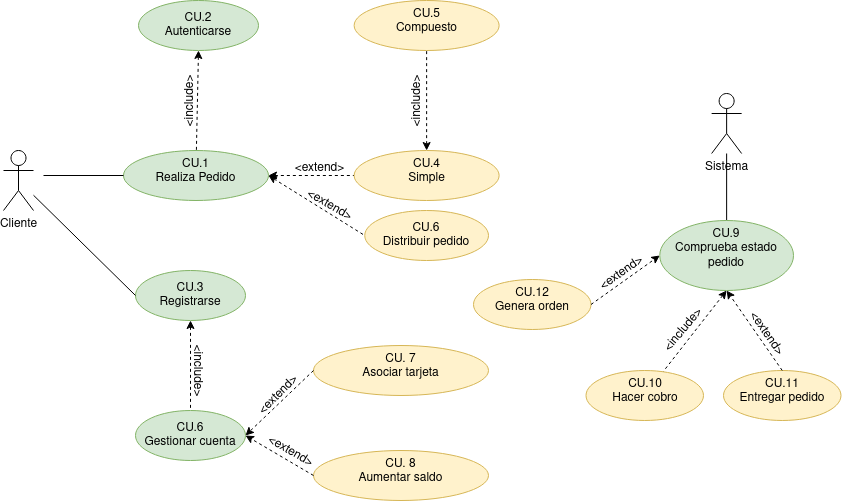

The diagram above was exported from draw.io. Its source (the exported page's mxGraphModel, read from the mxfile embedded in the PNG):
<mxGraphModel dx="1212" dy="680" grid="1" gridSize="10" guides="1" tooltips="1" connect="1" arrows="1" fold="1" page="1" pageScale="1" pageWidth="827" pageHeight="1169" math="0" shadow="0">
  <root>
    <mxCell id="0" />
    <mxCell id="1" parent="0" />
    <mxCell id="iY-8YGhe_flYt-lRE2Xz-5" value="" style="rounded=0;orthogonalLoop=1;jettySize=auto;html=1;entryX=0;entryY=0.5;entryDx=0;entryDy=0;dashed=1;" parent="1" target="iY-8YGhe_flYt-lRE2Xz-4" edge="1">
      <mxGeometry relative="1" as="geometry">
        <mxPoint x="310" y="280" as="sourcePoint" />
      </mxGeometry>
    </mxCell>
    <mxCell id="Gxpi2A33IwqrV3ABIy69-2" value="" style="rounded=0;orthogonalLoop=1;jettySize=auto;html=1;exitX=1;exitY=0.5;exitDx=0;exitDy=0;entryX=0;entryY=0.5;entryDx=0;entryDy=0;startArrow=classic;startFill=1;endArrow=none;endFill=0;dashed=1;" parent="1" source="iY-8YGhe_flYt-lRE2Xz-4" target="Gxpi2A33IwqrV3ABIy69-1" edge="1">
      <mxGeometry relative="1" as="geometry">
        <mxPoint x="274" y="245" as="sourcePoint" />
      </mxGeometry>
    </mxCell>
    <mxCell id="iY-8YGhe_flYt-lRE2Xz-4" value="&lt;div&gt;CU.1&lt;/div&gt;&lt;div&gt;Realiza Pedido&lt;/div&gt;" style="ellipse;whiteSpace=wrap;html=1;verticalAlign=top;fillColor=#d5e8d4;strokeColor=#82b366;" parent="1" vertex="1">
      <mxGeometry x="180" y="250" width="145" height="50" as="geometry" />
    </mxCell>
    <mxCell id="iY-8YGhe_flYt-lRE2Xz-6" value="&lt;div&gt;CU. 7&lt;/div&gt;&lt;div&gt;Asociar tarjeta&lt;/div&gt;" style="ellipse;whiteSpace=wrap;html=1;verticalAlign=top;fillColor=#fff2cc;strokeColor=#d6b656;" parent="1" vertex="1">
      <mxGeometry x="370" y="445" width="175" height="50" as="geometry" />
    </mxCell>
    <mxCell id="iY-8YGhe_flYt-lRE2Xz-8" value="Cliente" style="shape=umlActor;verticalLabelPosition=bottom;verticalAlign=top;html=1;outlineConnect=0;" parent="1" vertex="1">
      <mxGeometry x="60" y="250" width="30" height="60" as="geometry" />
    </mxCell>
    <mxCell id="Gxpi2A33IwqrV3ABIy69-12" value="" style="edgeStyle=none;rounded=0;orthogonalLoop=1;jettySize=auto;html=1;dashed=1;startArrow=classic;startFill=1;endArrow=none;endFill=0;" parent="1" source="iY-8YGhe_flYt-lRE2Xz-9" target="Gxpi2A33IwqrV3ABIy69-11" edge="1">
      <mxGeometry relative="1" as="geometry" />
    </mxCell>
    <mxCell id="iY-8YGhe_flYt-lRE2Xz-9" value="&lt;div&gt;CU.3&lt;/div&gt;&lt;div&gt;Registrarse&lt;br&gt;&lt;/div&gt;" style="ellipse;whiteSpace=wrap;html=1;fillColor=#d5e8d4;strokeColor=#82b366;" parent="1" vertex="1">
      <mxGeometry x="192" y="370" width="110" height="50" as="geometry" />
    </mxCell>
    <mxCell id="iY-8YGhe_flYt-lRE2Xz-11" value="" style="endArrow=none;html=1;rounded=0;entryX=0;entryY=0.5;entryDx=0;entryDy=0;endFill=0;" parent="1" source="iY-8YGhe_flYt-lRE2Xz-8" target="iY-8YGhe_flYt-lRE2Xz-9" edge="1">
      <mxGeometry width="50" height="50" relative="1" as="geometry">
        <mxPoint x="390" y="440" as="sourcePoint" />
        <mxPoint x="440" y="390" as="targetPoint" />
      </mxGeometry>
    </mxCell>
    <mxCell id="iY-8YGhe_flYt-lRE2Xz-13" value="&amp;lt;include&amp;gt;" style="text;html=1;align=center;verticalAlign=middle;resizable=0;points=[];autosize=1;strokeColor=none;fillColor=none;rotation=-90;" parent="1" vertex="1">
      <mxGeometry x="207" y="186" width="80" height="30" as="geometry" />
    </mxCell>
    <mxCell id="Gxpi2A33IwqrV3ABIy69-20" value="" style="edgeStyle=none;rounded=0;orthogonalLoop=1;jettySize=auto;html=1;startArrow=none;startFill=0;endArrow=none;endFill=0;" parent="1" source="iY-8YGhe_flYt-lRE2Xz-15" target="Gxpi2A33IwqrV3ABIy69-19" edge="1">
      <mxGeometry relative="1" as="geometry" />
    </mxCell>
    <mxCell id="iY-8YGhe_flYt-lRE2Xz-15" value="Sistema" style="shape=umlActor;verticalLabelPosition=bottom;verticalAlign=top;html=1;outlineConnect=0;" parent="1" vertex="1">
      <mxGeometry x="768.13" y="193" width="30" height="60" as="geometry" />
    </mxCell>
    <mxCell id="iY-8YGhe_flYt-lRE2Xz-16" value="&lt;div&gt;CU.2&lt;/div&gt;&lt;div&gt;Autenticarse&lt;br&gt;&lt;/div&gt;" style="ellipse;whiteSpace=wrap;html=1;fillColor=#d5e8d4;strokeColor=#82b366;" parent="1" vertex="1">
      <mxGeometry x="195" y="100" width="120" height="50" as="geometry" />
    </mxCell>
    <mxCell id="iY-8YGhe_flYt-lRE2Xz-17" value="" style="endArrow=none;html=1;rounded=0;dashed=1;exitX=0.5;exitY=1;exitDx=0;exitDy=0;endFill=0;startArrow=classic;startFill=1;" parent="1" source="iY-8YGhe_flYt-lRE2Xz-16" target="iY-8YGhe_flYt-lRE2Xz-4" edge="1">
      <mxGeometry width="50" height="50" relative="1" as="geometry">
        <mxPoint x="390" y="440" as="sourcePoint" />
        <mxPoint x="400" y="210" as="targetPoint" />
      </mxGeometry>
    </mxCell>
    <mxCell id="iY-8YGhe_flYt-lRE2Xz-20" value="" style="endArrow=none;html=1;rounded=0;entryX=0;entryY=0.5;entryDx=0;entryDy=0;endFill=0;" parent="1" target="iY-8YGhe_flYt-lRE2Xz-4" edge="1">
      <mxGeometry width="50" height="50" relative="1" as="geometry">
        <mxPoint x="100" y="275" as="sourcePoint" />
        <mxPoint x="190" y="385" as="targetPoint" />
      </mxGeometry>
    </mxCell>
    <mxCell id="Gxpi2A33IwqrV3ABIy69-1" value="&lt;div&gt;CU.4&lt;/div&gt;&lt;div&gt;Simple&lt;/div&gt;" style="ellipse;whiteSpace=wrap;html=1;verticalAlign=top;fillColor=#fff2cc;strokeColor=#d6b656;" parent="1" vertex="1">
      <mxGeometry x="410.63" y="250" width="145" height="50" as="geometry" />
    </mxCell>
    <mxCell id="Gxpi2A33IwqrV3ABIy69-3" value="&lt;div&gt;CU.5&lt;/div&gt;&lt;div&gt;Compuesto&lt;/div&gt;" style="ellipse;whiteSpace=wrap;html=1;verticalAlign=top;fillColor=#fff2cc;strokeColor=#d6b656;" parent="1" vertex="1">
      <mxGeometry x="410.63" y="100" width="145" height="50" as="geometry" />
    </mxCell>
    <mxCell id="Gxpi2A33IwqrV3ABIy69-4" value="" style="rounded=0;orthogonalLoop=1;jettySize=auto;html=1;exitX=0.5;exitY=0;exitDx=0;exitDy=0;startArrow=classic;startFill=1;endArrow=none;endFill=0;dashed=1;" parent="1" source="Gxpi2A33IwqrV3ABIy69-1" target="Gxpi2A33IwqrV3ABIy69-3" edge="1">
      <mxGeometry relative="1" as="geometry">
        <mxPoint x="284" y="255" as="sourcePoint" />
        <mxPoint x="373" y="191" as="targetPoint" />
      </mxGeometry>
    </mxCell>
    <mxCell id="Gxpi2A33IwqrV3ABIy69-5" value="&amp;lt;extend&amp;gt;" style="text;html=1;align=center;verticalAlign=middle;resizable=0;points=[];autosize=1;strokeColor=none;fillColor=none;rotation=0;" parent="1" vertex="1">
      <mxGeometry x="340.63" y="253" width="70" height="30" as="geometry" />
    </mxCell>
    <mxCell id="Gxpi2A33IwqrV3ABIy69-11" value="&lt;div&gt;CU.6&lt;/div&gt;&lt;div&gt;Gestionar cuenta&lt;/div&gt;" style="ellipse;whiteSpace=wrap;html=1;fillColor=#d5e8d4;strokeColor=#82b366;" parent="1" vertex="1">
      <mxGeometry x="192" y="510" width="110" height="50" as="geometry" />
    </mxCell>
    <mxCell id="Gxpi2A33IwqrV3ABIy69-13" value="&amp;lt;include&amp;gt;" style="text;html=1;align=center;verticalAlign=middle;resizable=0;points=[];autosize=1;strokeColor=none;fillColor=none;rotation=90;" parent="1" vertex="1">
      <mxGeometry x="215" y="455" width="80" height="30" as="geometry" />
    </mxCell>
    <mxCell id="Gxpi2A33IwqrV3ABIy69-14" value="" style="endArrow=classic;html=1;rounded=0;dashed=1;entryX=1;entryY=0.5;entryDx=0;entryDy=0;exitX=0;exitY=0.5;exitDx=0;exitDy=0;" parent="1" source="iY-8YGhe_flYt-lRE2Xz-6" target="Gxpi2A33IwqrV3ABIy69-11" edge="1">
      <mxGeometry width="50" height="50" relative="1" as="geometry">
        <mxPoint x="480" y="600" as="sourcePoint" />
        <mxPoint x="530" y="550" as="targetPoint" />
      </mxGeometry>
    </mxCell>
    <mxCell id="Gxpi2A33IwqrV3ABIy69-15" value="&lt;div&gt;CU. 8&lt;/div&gt;&lt;div&gt;Aumentar saldo&lt;/div&gt;" style="ellipse;whiteSpace=wrap;html=1;verticalAlign=top;fillColor=#fff2cc;strokeColor=#d6b656;" parent="1" vertex="1">
      <mxGeometry x="370" y="550" width="175" height="50" as="geometry" />
    </mxCell>
    <mxCell id="Gxpi2A33IwqrV3ABIy69-16" value="" style="endArrow=classic;html=1;rounded=0;dashed=1;entryX=1;entryY=0.5;entryDx=0;entryDy=0;exitX=0;exitY=0.5;exitDx=0;exitDy=0;" parent="1" source="Gxpi2A33IwqrV3ABIy69-15" target="Gxpi2A33IwqrV3ABIy69-11" edge="1">
      <mxGeometry width="50" height="50" relative="1" as="geometry">
        <mxPoint x="380" y="480" as="sourcePoint" />
        <mxPoint x="312" y="545" as="targetPoint" />
      </mxGeometry>
    </mxCell>
    <mxCell id="Gxpi2A33IwqrV3ABIy69-17" value="&amp;lt;extend&amp;gt;" style="text;html=1;align=center;verticalAlign=middle;resizable=0;points=[];autosize=1;strokeColor=none;fillColor=none;rotation=-45;" parent="1" vertex="1">
      <mxGeometry x="300" y="480" width="70" height="30" as="geometry" />
    </mxCell>
    <mxCell id="Gxpi2A33IwqrV3ABIy69-18" value="&amp;lt;extend&amp;gt;" style="text;html=1;align=center;verticalAlign=middle;resizable=0;points=[];autosize=1;strokeColor=none;fillColor=none;rotation=30;" parent="1" vertex="1">
      <mxGeometry x="312" y="536" width="70" height="30" as="geometry" />
    </mxCell>
    <mxCell id="Gxpi2A33IwqrV3ABIy69-22" value="" style="edgeStyle=none;rounded=0;orthogonalLoop=1;jettySize=auto;html=1;dashed=1;startArrow=classic;startFill=1;endArrow=none;endFill=0;exitX=0.5;exitY=1;exitDx=0;exitDy=0;" parent="1" source="Gxpi2A33IwqrV3ABIy69-19" target="Gxpi2A33IwqrV3ABIy69-21" edge="1">
      <mxGeometry relative="1" as="geometry" />
    </mxCell>
    <mxCell id="Gxpi2A33IwqrV3ABIy69-19" value="CU.9&lt;br&gt;Comprueba estado pedido" style="ellipse;whiteSpace=wrap;html=1;verticalAlign=top;fillColor=#d5e8d4;strokeColor=#82b366;" parent="1" vertex="1">
      <mxGeometry x="716.25" y="320" width="133.75" height="70" as="geometry" />
    </mxCell>
    <mxCell id="Gxpi2A33IwqrV3ABIy69-21" value="CU.10&lt;br&gt;Hacer cobro" style="ellipse;whiteSpace=wrap;html=1;verticalAlign=top;fillColor=#fff2cc;strokeColor=#d6b656;" parent="1" vertex="1">
      <mxGeometry x="642.5" y="470" width="117.5" height="50" as="geometry" />
    </mxCell>
    <mxCell id="Gxpi2A33IwqrV3ABIy69-23" value="CU.11&lt;br&gt;Entregar pedido" style="ellipse;whiteSpace=wrap;html=1;verticalAlign=top;fillColor=#fff2cc;strokeColor=#d6b656;" parent="1" vertex="1">
      <mxGeometry x="780" y="470" width="117.5" height="50" as="geometry" />
    </mxCell>
    <mxCell id="Gxpi2A33IwqrV3ABIy69-24" value="" style="endArrow=classic;html=1;rounded=0;exitX=0.5;exitY=0;exitDx=0;exitDy=0;dashed=1;entryX=0.5;entryY=1;entryDx=0;entryDy=0;" parent="1" source="Gxpi2A33IwqrV3ABIy69-23" target="Gxpi2A33IwqrV3ABIy69-19" edge="1">
      <mxGeometry width="50" height="50" relative="1" as="geometry">
        <mxPoint x="720" y="600" as="sourcePoint" />
        <mxPoint x="775" y="370" as="targetPoint" />
      </mxGeometry>
    </mxCell>
    <mxCell id="Gxpi2A33IwqrV3ABIy69-26" value="&amp;lt;include&amp;gt;" style="text;html=1;align=center;verticalAlign=middle;resizable=0;points=[];autosize=1;strokeColor=none;fillColor=none;rotation=-50;" parent="1" vertex="1">
      <mxGeometry x="700" y="415" width="80" height="30" as="geometry" />
    </mxCell>
    <mxCell id="Gxpi2A33IwqrV3ABIy69-27" value="&amp;lt;extend&amp;gt;" style="text;html=1;align=center;verticalAlign=middle;resizable=0;points=[];autosize=1;strokeColor=none;fillColor=none;rotation=55;" parent="1" vertex="1">
      <mxGeometry x="788" y="418" width="70" height="30" as="geometry" />
    </mxCell>
    <mxCell id="Gxpi2A33IwqrV3ABIy69-28" value="CU.6&lt;br&gt;Distribuir pedido" style="ellipse;whiteSpace=wrap;html=1;fillColor=#fff2cc;strokeColor=#d6b656;" parent="1" vertex="1">
      <mxGeometry x="421.25" y="310" width="123.75" height="50" as="geometry" />
    </mxCell>
    <mxCell id="Gxpi2A33IwqrV3ABIy69-29" value="&amp;lt;extend&amp;gt;" style="text;html=1;align=center;verticalAlign=middle;resizable=0;points=[];autosize=1;strokeColor=none;fillColor=none;rotation=30;" parent="1" vertex="1">
      <mxGeometry x="351.25" y="290" width="70" height="30" as="geometry" />
    </mxCell>
    <mxCell id="Gxpi2A33IwqrV3ABIy69-31" value="" style="rounded=0;orthogonalLoop=1;jettySize=auto;html=1;exitX=1;exitY=0.5;exitDx=0;exitDy=0;entryX=0;entryY=0.5;entryDx=0;entryDy=0;startArrow=classic;startFill=1;endArrow=none;endFill=0;dashed=1;" parent="1" source="iY-8YGhe_flYt-lRE2Xz-4" target="Gxpi2A33IwqrV3ABIy69-28" edge="1">
      <mxGeometry relative="1" as="geometry">
        <mxPoint x="335" y="285" as="sourcePoint" />
        <mxPoint x="420.62999999999806" y="181" as="targetPoint" />
      </mxGeometry>
    </mxCell>
    <mxCell id="IPP9SfaF5YDG1hPKspea-1" value="CU.12&lt;br&gt;Genera orden" style="ellipse;whiteSpace=wrap;html=1;verticalAlign=top;fillColor=#fff2cc;strokeColor=#d6b656;" vertex="1" parent="1">
      <mxGeometry x="530" y="379" width="117.5" height="50" as="geometry" />
    </mxCell>
    <mxCell id="IPP9SfaF5YDG1hPKspea-2" value="&amp;lt;extend&amp;gt;" style="text;html=1;align=center;verticalAlign=middle;resizable=0;points=[];autosize=1;strokeColor=none;fillColor=none;rotation=-35;" vertex="1" parent="1">
      <mxGeometry x="643.25" y="358" width="70" height="30" as="geometry" />
    </mxCell>
    <mxCell id="IPP9SfaF5YDG1hPKspea-3" value="" style="endArrow=classic;html=1;rounded=0;exitX=1;exitY=0.5;exitDx=0;exitDy=0;dashed=1;entryX=0;entryY=0.5;entryDx=0;entryDy=0;" edge="1" parent="1" source="IPP9SfaF5YDG1hPKspea-1" target="Gxpi2A33IwqrV3ABIy69-19">
      <mxGeometry width="50" height="50" relative="1" as="geometry">
        <mxPoint x="838.75" y="445" as="sourcePoint" />
        <mxPoint x="785" y="380" as="targetPoint" />
      </mxGeometry>
    </mxCell>
    <mxCell id="IPP9SfaF5YDG1hPKspea-4" value="&amp;lt;include&amp;gt;" style="text;html=1;align=center;verticalAlign=middle;resizable=0;points=[];autosize=1;strokeColor=none;fillColor=none;rotation=-90;" vertex="1" parent="1">
      <mxGeometry x="434" y="186" width="80" height="30" as="geometry" />
    </mxCell>
  </root>
</mxGraphModel>